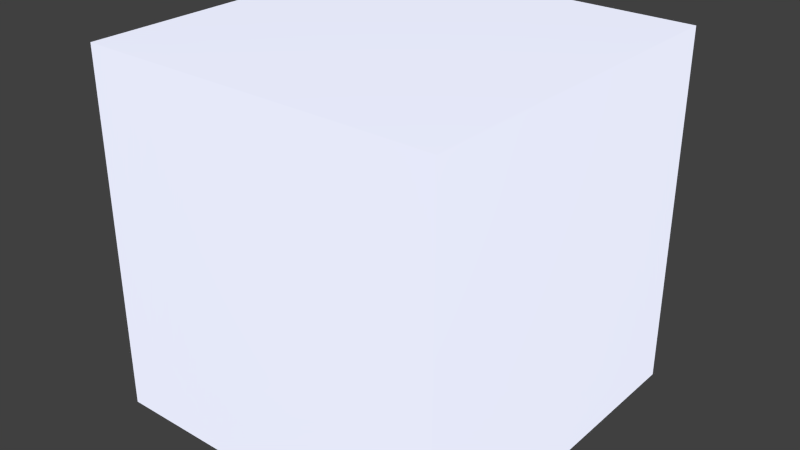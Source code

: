 # Source: Emmision.blend  (saved by Blender 2.72.0; exported with 4.5.12 LTS)
import bpy
from mathutils import Matrix  # noqa: F401  (used for matrix-valued properties, if any)

bpy.ops.wm.read_factory_settings(use_empty=True)
scene = bpy.context.scene
scene.name = 'Scene'

# ---- collections
col_collection_1 = bpy.data.collections.new('Collection 1'); scene.collection.children.link(col_collection_1)

# ---- materials (node trees are filled in below, after node groups)
mat_emission_light = bpy.data.materials.new('Emission Light')
mat_emission_light.alpha_threshold = 0.0
mat_emission_light.roughness = 0.5
mat_emission_light.line_color = (0.0, 0.0, 0.0, 1.0)

# ---- node groups
ng_bulb = bpy.data.node_groups.new('Bulb', 'ShaderNodeTree')
_s = ng_bulb.interface.new_socket(name='Shader', in_out='OUTPUT', socket_type='NodeSocketShader')
_s = ng_bulb.interface.new_socket(name='Color', in_out='INPUT', socket_type='NodeSocketColor')
_s.default_value = (0.8, 0.8, 0.8, 1.0)
_N = ng_bulb.nodes; _L = ng_bulb.links
n0 = _N.new('ShaderNodeFresnel'); n0.name = 'Fresnel'; n0.location = (-71, 88)
n0.inputs[0].default_value = 1.45
n1 = _N.new('ShaderNodeBsdfAnisotropic'); n1.name = 'Glossy BSDF'; n1.location = (-89, -88)
n1.distribution = 'BECKMANN'
n1.inputs[0].default_value = (0.422, 0.422, 0.422, 1.0)
n1.inputs[1].default_value = 0.2
n2 = _N.new('ShaderNodeMixShader'); n2.name = 'Mix Shader.001'; n2.location = (89, 6)
n3 = _N.new('ShaderNodeMixShader'); n3.name = 'Mix Shader.002'; n3.location = (264, 29)
n3.inputs[0].default_value = 0.8
n4 = _N.new('ShaderNodeEmission'); n4.name = 'Emission.001'; n4.location = (-87, 11)
n4.inputs[1].default_value = 0.8
n5 = _N.new('NodeGroupOutput'); n5.name = 'Group Output'; n5.location = (443, -14)
n6 = _N.new('ShaderNodeEmission'); n6.name = 'Emission.002'; n6.location = (89, -187)
n7 = _N.new('NodeGroupInput'); n7.name = 'Group Input'; n7.location = (-332, -1)
_L.new(n7.outputs[0], n4.inputs[0])
_L.new(n2.outputs[0], n3.inputs[1])
_L.new(n1.outputs[0], n2.inputs[2])
_L.new(n0.outputs[0], n2.inputs[0])
_L.new(n4.outputs[0], n2.inputs[1])
_L.new(n3.outputs[0], n5.inputs[0])
_L.new(n7.outputs[0], n6.inputs[0])
_L.new(n6.outputs[0], n3.inputs[2])
n5.is_active_output = True

# ---- material node trees
mat_emission_light.use_nodes = True; mat_emission_light.node_tree.nodes.clear()
_N = mat_emission_light.node_tree.nodes; _L = mat_emission_light.node_tree.links
n0 = _N.new('ShaderNodeMixShader'); n0.name = 'Mix Shader'; n0.location = (89, 313)
n1 = _N.new('ShaderNodeEmission'); n1.name = 'Emission'; n1.location = (-99, 281)
n1.inputs[1].default_value = 4.0
n2 = _N.new('ShaderNodeLightPath'); n2.name = 'Light Path'; n2.location = (-99, 351)
n3 = _N.new('ShaderNodeOutputMaterial'); n3.name = 'Material Output'; n3.location = (266, 307)
n3.width = 124
n4 = _N.new('ShaderNodeBlackbody'); n4.name = 'Blackbody'; n4.location = (-312, 264)
n4.inputs[0].default_value = 7500.0
n5 = _N.new('ShaderNodeRGB'); n5.name = 'RGB'; n5.location = (-307, 171)
n5.label = '7500K'
n5.outputs[0].default_value = (0.8308, 0.855, 1.0, 1.0)
n6 = _N.new('ShaderNodeGroup'); n6.name = 'Group'; n6.location = (-94, 174)
n6.width = 150
n6.node_tree = ng_bulb
_L.new(n1.outputs[0], n0.inputs[1])
_L.new(n4.outputs[0], n1.inputs[0])
_L.new(n0.outputs[0], n3.inputs[0])
_L.new(n2.outputs[0], n0.inputs[0])
_L.new(n6.outputs[0], n0.inputs[2])
_L.new(n5.outputs[0], n6.inputs[0])
n3.is_active_output = True

# ---- world
world_world = bpy.data.worlds.new('World'); scene.world = world_world
world_world.color = (0.05088, 0.05088, 0.05088)
world_world.use_sun_shadow = False
world_world.sun_shadow_jitter_overblur = 0.0
world_world.cycles.sampling_method = 'MANUAL'
world_world.cycles.sample_map_resolution = 256

# ---- meshes
me_cube = bpy.data.meshes.new('Cube')
me_cube.from_pydata([(-0.3048, -0.3048, -0.3048), (-0.3048, 0.3048, -0.3048), (0.3048, 0.3048, -0.3048), (0.3048, -0.3048, -0.3048), (-0.3048, -0.3048, 0.3048), (-0.3048, 0.3048, 0.3048), (0.3048, 0.3048, 0.3048), (0.3048, -0.3048, 0.3048)], [], [(4, 5, 1, 0), (5, 6, 2, 1), (6, 7, 3, 2), (7, 4, 0, 3), (0, 1, 2, 3), (7, 6, 5, 4)])
_uv = me_cube.uv_layers.new(name='UVMap')
_uv.uv.foreach_set('vector', [0.3333, 0.3333, 0.3333, 3.259e-08, 0.6667, 0.0, 0.6667, 0.3333, 3.259e-08, 0.6667, 0.0, 0.3333, 0.3333, 0.3333, 0.3333, 0.6667, 1.304e-07, 0.3333, 0.0, 9.778e-08, 0.3333, 0.0, 0.3333, 0.3333, 0.3333, 0.3333, 0.6667, 0.3333, 0.6667, 0.6667, 0.3333, 0.6667, 3.259e-08, 1.0, 0.0, 0.6667, 0.3333, 0.6667, 0.3333, 1.0, 1.0, 0.0, 1.0, 0.3333, 0.6667, 0.3333, 0.6667, 3.259e-08])
me_cube.materials.append(mat_emission_light)
me_cube.use_remesh_preserve_volume = False
me_cube.use_remesh_preserve_attributes = False
me_cube.use_mirror_vertex_groups = False
me_cube.update()

# ---- objects
ob_cube = bpy.data.objects.new('Cube', me_cube)

# ---- transforms, parenting, visibility, modifiers, constraints
ob_cube.location = (0.0, 0.0, 0.0)
ob_cube.lineart.crease_threshold = 0.0

# ---- collection membership
col_collection_1.objects.link(ob_cube)

# ---- scene / render settings (as saved in the file)
scene.frame_start = 1; scene.frame_end = 250; scene.frame_set(1)
scene.render.engine = 'CYCLES'
scene.render.resolution_percentage = 50
scene.render.dither_intensity = 0.0
scene.cycles.use_denoising = False
scene.cycles.samples = 10
scene.cycles.sampling_pattern = 'TABULATED_SOBOL'
scene.cycles.light_sampling_threshold = 0.0
scene.cycles.use_adaptive_sampling = False
scene.cycles.use_light_tree = False
scene.cycles.caustics_reflective = False
scene.cycles.caustics_refractive = False
scene.cycles.blur_glossy = 0.0
scene.cycles.pixel_filter_type = 'GAUSSIAN'
scene.cycles.sample_clamp_indirect = 0.0
scene.view_settings.view_transform = 'Standard'
bpy.context.view_layer.update()

# ---- added for rendering (the .blend has no active camera): camera
cam_auto = bpy.data.cameras.new('AutoCamera')
cam_auto.lens = 50.0
cam_auto.sensor_width = 36.0
cam_auto.clip_end = 1000.0
ob_auto_camera = bpy.data.objects.new('AutoCamera', cam_auto)
scene.collection.objects.link(ob_auto_camera)
ob_auto_camera.location = (0.976906, -1.17229, 0.781525)
ob_auto_camera.rotation_euler = (1.09748, -7.21219e-08, 0.694738)
scene.camera = ob_auto_camera
bpy.context.view_layer.update()
